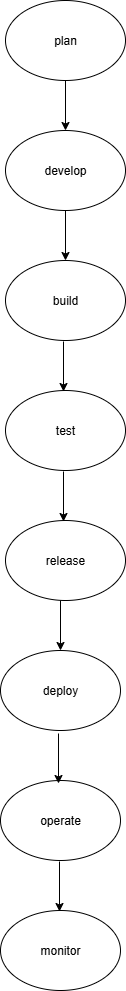

The diagram above was exported from draw.io. Its source (the exported page's mxGraphModel, read from the mxfile embedded in the PNG):
<mxGraphModel dx="1895" dy="958" grid="1" gridSize="10" guides="1" tooltips="1" connect="1" arrows="1" fold="1" page="1" pageScale="1" pageWidth="850" pageHeight="1100" math="0" shadow="0">
  <root>
    <mxCell id="0" />
    <mxCell id="1" parent="0" />
    <mxCell id="Mafdxci_US967WT6Urv0-1" value="plan" style="ellipse;whiteSpace=wrap;html=1;" vertex="1" parent="1">
      <mxGeometry x="365" y="40" width="120" height="80" as="geometry" />
    </mxCell>
    <mxCell id="Mafdxci_US967WT6Urv0-2" value="develop" style="ellipse;whiteSpace=wrap;html=1;" vertex="1" parent="1">
      <mxGeometry x="365" y="170" width="120" height="80" as="geometry" />
    </mxCell>
    <mxCell id="Mafdxci_US967WT6Urv0-3" value="build" style="ellipse;whiteSpace=wrap;html=1;" vertex="1" parent="1">
      <mxGeometry x="365" y="300" width="120" height="80" as="geometry" />
    </mxCell>
    <mxCell id="Mafdxci_US967WT6Urv0-4" value="test" style="ellipse;whiteSpace=wrap;html=1;" vertex="1" parent="1">
      <mxGeometry x="365" y="430" width="120" height="80" as="geometry" />
    </mxCell>
    <mxCell id="Mafdxci_US967WT6Urv0-5" value="release" style="ellipse;whiteSpace=wrap;html=1;" vertex="1" parent="1">
      <mxGeometry x="365" y="560" width="120" height="80" as="geometry" />
    </mxCell>
    <mxCell id="Mafdxci_US967WT6Urv0-6" value="deploy" style="ellipse;whiteSpace=wrap;html=1;" vertex="1" parent="1">
      <mxGeometry x="360" y="690" width="120" height="80" as="geometry" />
    </mxCell>
    <mxCell id="Mafdxci_US967WT6Urv0-7" value="operate" style="ellipse;whiteSpace=wrap;html=1;" vertex="1" parent="1">
      <mxGeometry x="360" y="820" width="120" height="80" as="geometry" />
    </mxCell>
    <mxCell id="Mafdxci_US967WT6Urv0-8" value="monitor" style="ellipse;whiteSpace=wrap;html=1;" vertex="1" parent="1">
      <mxGeometry x="360" y="950" width="120" height="80" as="geometry" />
    </mxCell>
    <mxCell id="Mafdxci_US967WT6Urv0-9" value="" style="endArrow=classic;html=1;rounded=0;exitX=0.5;exitY=1;exitDx=0;exitDy=0;entryX=0.5;entryY=0;entryDx=0;entryDy=0;" edge="1" parent="1" source="Mafdxci_US967WT6Urv0-1" target="Mafdxci_US967WT6Urv0-2">
      <mxGeometry width="50" height="50" relative="1" as="geometry">
        <mxPoint x="350" y="210" as="sourcePoint" />
        <mxPoint x="400" y="160" as="targetPoint" />
      </mxGeometry>
    </mxCell>
    <mxCell id="Mafdxci_US967WT6Urv0-10" value="" style="endArrow=classic;html=1;rounded=0;exitX=0.5;exitY=1;exitDx=0;exitDy=0;entryX=0.5;entryY=0;entryDx=0;entryDy=0;" edge="1" parent="1">
      <mxGeometry width="50" height="50" relative="1" as="geometry">
        <mxPoint x="425" y="250" as="sourcePoint" />
        <mxPoint x="425" y="300" as="targetPoint" />
      </mxGeometry>
    </mxCell>
    <mxCell id="Mafdxci_US967WT6Urv0-11" value="" style="endArrow=classic;html=1;rounded=0;exitX=0.5;exitY=1;exitDx=0;exitDy=0;entryX=0.5;entryY=0;entryDx=0;entryDy=0;" edge="1" parent="1">
      <mxGeometry width="50" height="50" relative="1" as="geometry">
        <mxPoint x="423" y="381" as="sourcePoint" />
        <mxPoint x="423" y="431" as="targetPoint" />
      </mxGeometry>
    </mxCell>
    <mxCell id="Mafdxci_US967WT6Urv0-13" value="" style="endArrow=classic;html=1;rounded=0;exitX=0.5;exitY=1;exitDx=0;exitDy=0;entryX=0.5;entryY=0;entryDx=0;entryDy=0;" edge="1" parent="1">
      <mxGeometry width="50" height="50" relative="1" as="geometry">
        <mxPoint x="423" y="511" as="sourcePoint" />
        <mxPoint x="423" y="561" as="targetPoint" />
      </mxGeometry>
    </mxCell>
    <mxCell id="Mafdxci_US967WT6Urv0-14" value="" style="endArrow=classic;html=1;rounded=0;exitX=0.5;exitY=1;exitDx=0;exitDy=0;entryX=0.5;entryY=0;entryDx=0;entryDy=0;" edge="1" parent="1">
      <mxGeometry width="50" height="50" relative="1" as="geometry">
        <mxPoint x="420" y="640" as="sourcePoint" />
        <mxPoint x="420" y="690" as="targetPoint" />
      </mxGeometry>
    </mxCell>
    <mxCell id="Mafdxci_US967WT6Urv0-15" value="" style="endArrow=classic;html=1;rounded=0;exitX=0.5;exitY=1;exitDx=0;exitDy=0;entryX=0.5;entryY=0;entryDx=0;entryDy=0;" edge="1" parent="1">
      <mxGeometry width="50" height="50" relative="1" as="geometry">
        <mxPoint x="418" y="773" as="sourcePoint" />
        <mxPoint x="418" y="823" as="targetPoint" />
      </mxGeometry>
    </mxCell>
    <mxCell id="Mafdxci_US967WT6Urv0-16" value="" style="endArrow=classic;html=1;rounded=0;exitX=0.5;exitY=1;exitDx=0;exitDy=0;entryX=0.5;entryY=0;entryDx=0;entryDy=0;" edge="1" parent="1">
      <mxGeometry width="50" height="50" relative="1" as="geometry">
        <mxPoint x="419" y="901" as="sourcePoint" />
        <mxPoint x="419" y="951" as="targetPoint" />
      </mxGeometry>
    </mxCell>
  </root>
</mxGraphModel>